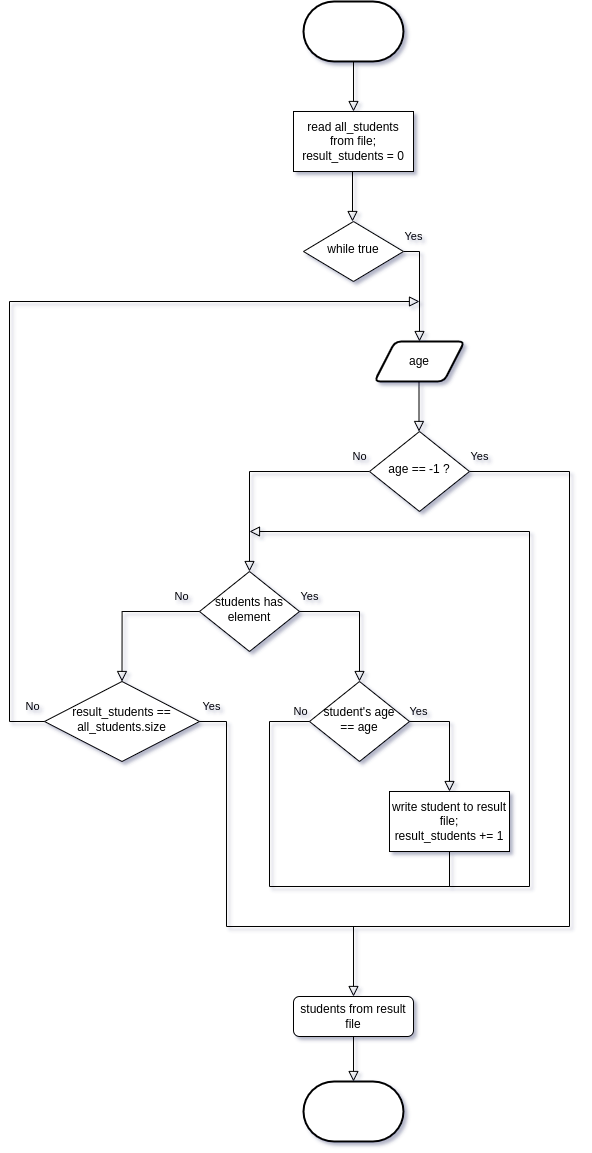

The diagram above was exported from draw.io. Its source (the exported page's mxGraphModel, read from the mxfile embedded in the PNG):
<mxGraphModel dx="2844" dy="1288" grid="1" gridSize="10" guides="1" tooltips="1" connect="1" arrows="1" fold="1" page="1" pageScale="1" pageWidth="827" pageHeight="1169" math="0" shadow="0">
  <root>
    <mxCell id="WIyWlLk6GJQsqaUBKTNV-0" />
    <mxCell id="WIyWlLk6GJQsqaUBKTNV-1" parent="WIyWlLk6GJQsqaUBKTNV-0" />
    <mxCell id="WIyWlLk6GJQsqaUBKTNV-2" value="" style="rounded=0;html=1;jettySize=auto;orthogonalLoop=1;fontSize=11;endArrow=block;endFill=0;endSize=8;strokeWidth=1;shadow=0;labelBackgroundColor=none;edgeStyle=orthogonalEdgeStyle;exitX=0.5;exitY=1;exitDx=0;exitDy=0;exitPerimeter=0;entryX=0.5;entryY=0;entryDx=0;entryDy=0;" parent="WIyWlLk6GJQsqaUBKTNV-1" source="CXUL_d3ynZLuREic3MSs-0" target="CXUL_d3ynZLuREic3MSs-1" edge="1">
      <mxGeometry relative="1" as="geometry" />
    </mxCell>
    <mxCell id="WIyWlLk6GJQsqaUBKTNV-4" value="Yes" style="rounded=0;html=1;jettySize=auto;orthogonalLoop=1;fontSize=11;endArrow=block;endFill=0;endSize=8;strokeWidth=1;shadow=0;labelBackgroundColor=none;edgeStyle=orthogonalEdgeStyle;exitX=1;exitY=0.5;exitDx=0;exitDy=0;entryX=0.5;entryY=0;entryDx=0;entryDy=0;" parent="WIyWlLk6GJQsqaUBKTNV-1" source="WIyWlLk6GJQsqaUBKTNV-6" target="CXUL_d3ynZLuREic3MSs-4" edge="1">
      <mxGeometry x="-0.8072" y="15" relative="1" as="geometry">
        <mxPoint as="offset" />
        <mxPoint x="480" y="335" as="targetPoint" />
        <Array as="points">
          <mxPoint x="420" y="265" />
        </Array>
      </mxGeometry>
    </mxCell>
    <mxCell id="WIyWlLk6GJQsqaUBKTNV-6" value="while true" style="rhombus;whiteSpace=wrap;html=1;shadow=0;fontFamily=Helvetica;fontSize=12;align=center;strokeWidth=1;spacing=6;spacingTop=-4;" parent="WIyWlLk6GJQsqaUBKTNV-1" vertex="1">
      <mxGeometry x="304" y="235" width="100" height="60" as="geometry" />
    </mxCell>
    <mxCell id="WIyWlLk6GJQsqaUBKTNV-8" value="No" style="rounded=0;html=1;jettySize=auto;orthogonalLoop=1;fontSize=11;endArrow=block;endFill=0;endSize=8;strokeWidth=1;shadow=0;labelBackgroundColor=none;edgeStyle=orthogonalEdgeStyle;entryX=0.5;entryY=0;entryDx=0;entryDy=0;" parent="WIyWlLk6GJQsqaUBKTNV-1" source="WIyWlLk6GJQsqaUBKTNV-10" target="CXUL_d3ynZLuREic3MSs-6" edge="1">
      <mxGeometry x="-0.9091" y="-15" relative="1" as="geometry">
        <mxPoint as="offset" />
        <mxPoint x="270" y="505" as="targetPoint" />
        <Array as="points">
          <mxPoint x="250" y="485" />
        </Array>
      </mxGeometry>
    </mxCell>
    <mxCell id="WIyWlLk6GJQsqaUBKTNV-9" value="Yes" style="edgeStyle=orthogonalEdgeStyle;rounded=0;html=1;jettySize=auto;orthogonalLoop=1;fontSize=11;endArrow=block;endFill=0;endSize=8;strokeWidth=1;shadow=0;labelBackgroundColor=none;exitX=1;exitY=0.5;exitDx=0;exitDy=0;entryX=0.5;entryY=0;entryDx=0;entryDy=0;" parent="WIyWlLk6GJQsqaUBKTNV-1" source="WIyWlLk6GJQsqaUBKTNV-10" target="WIyWlLk6GJQsqaUBKTNV-12" edge="1">
      <mxGeometry x="-0.9779" y="15" relative="1" as="geometry">
        <mxPoint as="offset" />
        <mxPoint x="405" y="985" as="targetPoint" />
        <Array as="points">
          <mxPoint x="570" y="485" />
          <mxPoint x="570" y="940" />
          <mxPoint x="354" y="940" />
        </Array>
      </mxGeometry>
    </mxCell>
    <mxCell id="WIyWlLk6GJQsqaUBKTNV-10" value="age == -1 ?" style="rhombus;whiteSpace=wrap;html=1;shadow=0;fontFamily=Helvetica;fontSize=12;align=center;strokeWidth=1;spacing=6;spacingTop=-4;" parent="WIyWlLk6GJQsqaUBKTNV-1" vertex="1">
      <mxGeometry x="370" y="445" width="100" height="80" as="geometry" />
    </mxCell>
    <mxCell id="WIyWlLk6GJQsqaUBKTNV-12" value="students from result file" style="rounded=1;whiteSpace=wrap;html=1;fontSize=12;glass=0;strokeWidth=1;shadow=0;" parent="WIyWlLk6GJQsqaUBKTNV-1" vertex="1">
      <mxGeometry x="294" y="1010" width="120" height="40" as="geometry" />
    </mxCell>
    <mxCell id="CXUL_d3ynZLuREic3MSs-0" value="" style="strokeWidth=2;html=1;shape=mxgraph.flowchart.terminator;whiteSpace=wrap;" vertex="1" parent="WIyWlLk6GJQsqaUBKTNV-1">
      <mxGeometry x="304" y="15" width="100" height="60" as="geometry" />
    </mxCell>
    <mxCell id="CXUL_d3ynZLuREic3MSs-1" value="read all_students from file;&lt;br&gt;result_students = 0" style="rounded=0;whiteSpace=wrap;html=1;" vertex="1" parent="WIyWlLk6GJQsqaUBKTNV-1">
      <mxGeometry x="294" y="125" width="120" height="60" as="geometry" />
    </mxCell>
    <mxCell id="CXUL_d3ynZLuREic3MSs-3" value="" style="rounded=0;html=1;jettySize=auto;orthogonalLoop=1;fontSize=11;endArrow=block;endFill=0;endSize=8;strokeWidth=1;shadow=0;labelBackgroundColor=none;edgeStyle=orthogonalEdgeStyle;exitX=0.5;exitY=1;exitDx=0;exitDy=0;exitPerimeter=0;entryX=0.5;entryY=0;entryDx=0;entryDy=0;" edge="1" parent="WIyWlLk6GJQsqaUBKTNV-1">
      <mxGeometry relative="1" as="geometry">
        <mxPoint x="353" y="185" as="sourcePoint" />
        <mxPoint x="353" y="235" as="targetPoint" />
      </mxGeometry>
    </mxCell>
    <mxCell id="CXUL_d3ynZLuREic3MSs-4" value="age" style="shape=parallelogram;html=1;strokeWidth=2;perimeter=parallelogramPerimeter;whiteSpace=wrap;rounded=1;arcSize=12;size=0.23;" vertex="1" parent="WIyWlLk6GJQsqaUBKTNV-1">
      <mxGeometry x="375" y="355" width="90" height="40" as="geometry" />
    </mxCell>
    <mxCell id="CXUL_d3ynZLuREic3MSs-5" value="" style="rounded=0;html=1;jettySize=auto;orthogonalLoop=1;fontSize=11;endArrow=block;endFill=0;endSize=8;strokeWidth=1;shadow=0;labelBackgroundColor=none;edgeStyle=orthogonalEdgeStyle;exitX=0.5;exitY=1;exitDx=0;exitDy=0;exitPerimeter=0;entryX=0.5;entryY=0;entryDx=0;entryDy=0;" edge="1" parent="WIyWlLk6GJQsqaUBKTNV-1">
      <mxGeometry relative="1" as="geometry">
        <mxPoint x="419.5" y="395" as="sourcePoint" />
        <mxPoint x="419.5" y="445" as="targetPoint" />
      </mxGeometry>
    </mxCell>
    <mxCell id="CXUL_d3ynZLuREic3MSs-6" value="students has element" style="rhombus;whiteSpace=wrap;html=1;shadow=0;fontFamily=Helvetica;fontSize=12;align=center;strokeWidth=1;spacing=6;spacingTop=-4;" vertex="1" parent="WIyWlLk6GJQsqaUBKTNV-1">
      <mxGeometry x="200" y="585" width="100" height="80" as="geometry" />
    </mxCell>
    <mxCell id="CXUL_d3ynZLuREic3MSs-7" value="write student to result file;&lt;br&gt;result_students += 1" style="rounded=0;whiteSpace=wrap;html=1;" vertex="1" parent="WIyWlLk6GJQsqaUBKTNV-1">
      <mxGeometry x="390" y="805" width="120" height="60" as="geometry" />
    </mxCell>
    <mxCell id="CXUL_d3ynZLuREic3MSs-9" value="Yes" style="edgeStyle=orthogonalEdgeStyle;rounded=0;html=1;jettySize=auto;orthogonalLoop=1;fontSize=11;endArrow=block;endFill=0;endSize=8;strokeWidth=1;shadow=0;labelBackgroundColor=none;exitX=1;exitY=0.5;exitDx=0;exitDy=0;entryX=0.5;entryY=0;entryDx=0;entryDy=0;" edge="1" parent="WIyWlLk6GJQsqaUBKTNV-1" target="CXUL_d3ynZLuREic3MSs-10">
      <mxGeometry x="-0.8333" y="15" relative="1" as="geometry">
        <mxPoint as="offset" />
        <mxPoint x="300" y="625" as="sourcePoint" />
        <mxPoint x="430" y="725" as="targetPoint" />
        <Array as="points">
          <mxPoint x="360" y="625" />
        </Array>
      </mxGeometry>
    </mxCell>
    <mxCell id="CXUL_d3ynZLuREic3MSs-10" value="student's age&lt;br&gt;== age" style="rhombus;whiteSpace=wrap;html=1;shadow=0;fontFamily=Helvetica;fontSize=12;align=center;strokeWidth=1;spacing=6;spacingTop=-4;" vertex="1" parent="WIyWlLk6GJQsqaUBKTNV-1">
      <mxGeometry x="310" y="695" width="100" height="80" as="geometry" />
    </mxCell>
    <mxCell id="CXUL_d3ynZLuREic3MSs-11" value="Yes" style="edgeStyle=orthogonalEdgeStyle;rounded=0;html=1;jettySize=auto;orthogonalLoop=1;fontSize=11;endArrow=block;endFill=0;endSize=8;strokeWidth=1;shadow=0;labelBackgroundColor=none;entryX=0.5;entryY=0;entryDx=0;entryDy=0;" edge="1" parent="WIyWlLk6GJQsqaUBKTNV-1">
      <mxGeometry x="-0.8334" y="10" relative="1" as="geometry">
        <mxPoint x="-1" as="offset" />
        <mxPoint x="410" y="735" as="sourcePoint" />
        <mxPoint x="450" y="805" as="targetPoint" />
        <Array as="points">
          <mxPoint x="450" y="735" />
        </Array>
      </mxGeometry>
    </mxCell>
    <mxCell id="CXUL_d3ynZLuREic3MSs-12" value="No" style="rounded=0;html=1;jettySize=auto;orthogonalLoop=1;fontSize=11;endArrow=block;endFill=0;endSize=8;strokeWidth=1;shadow=0;labelBackgroundColor=none;edgeStyle=orthogonalEdgeStyle;entryX=0.5;entryY=0;entryDx=0;entryDy=0;" edge="1" parent="WIyWlLk6GJQsqaUBKTNV-1" target="CXUL_d3ynZLuREic3MSs-16">
      <mxGeometry x="-0.7647" y="-15" relative="1" as="geometry">
        <mxPoint as="offset" />
        <mxPoint x="200" y="625" as="sourcePoint" />
        <mxPoint x="100" y="695" as="targetPoint" />
        <Array as="points">
          <mxPoint x="123" y="625" />
        </Array>
      </mxGeometry>
    </mxCell>
    <mxCell id="CXUL_d3ynZLuREic3MSs-13" value="No" style="rounded=0;html=1;jettySize=auto;orthogonalLoop=1;fontSize=11;endArrow=none;endFill=0;endSize=8;strokeWidth=1;shadow=0;labelBackgroundColor=none;edgeStyle=orthogonalEdgeStyle;exitX=0;exitY=0.5;exitDx=0;exitDy=0;" edge="1" parent="WIyWlLk6GJQsqaUBKTNV-1" source="CXUL_d3ynZLuREic3MSs-10">
      <mxGeometry x="-0.9512" y="-10" relative="1" as="geometry">
        <mxPoint x="1" as="offset" />
        <mxPoint x="300" y="735" as="sourcePoint" />
        <mxPoint x="450" y="895" as="targetPoint" />
        <Array as="points">
          <mxPoint x="270" y="735" />
          <mxPoint x="270" y="900" />
          <mxPoint x="450" y="900" />
        </Array>
      </mxGeometry>
    </mxCell>
    <mxCell id="CXUL_d3ynZLuREic3MSs-14" value="" style="rounded=0;html=1;jettySize=auto;orthogonalLoop=1;fontSize=11;endArrow=block;endFill=0;endSize=8;strokeWidth=1;shadow=0;labelBackgroundColor=none;edgeStyle=orthogonalEdgeStyle;exitX=0.5;exitY=1;exitDx=0;exitDy=0;" edge="1" parent="WIyWlLk6GJQsqaUBKTNV-1" source="CXUL_d3ynZLuREic3MSs-7">
      <mxGeometry relative="1" as="geometry">
        <mxPoint x="469.5" y="835" as="sourcePoint" />
        <mxPoint x="250" y="545" as="targetPoint" />
        <Array as="points">
          <mxPoint x="450" y="900" />
          <mxPoint x="530" y="900" />
          <mxPoint x="530" y="545" />
        </Array>
      </mxGeometry>
    </mxCell>
    <mxCell id="CXUL_d3ynZLuREic3MSs-16" value="result_students == all_students.size" style="rhombus;whiteSpace=wrap;html=1;shadow=0;fontFamily=Helvetica;fontSize=12;align=center;strokeWidth=1;spacing=6;spacingTop=-4;" vertex="1" parent="WIyWlLk6GJQsqaUBKTNV-1">
      <mxGeometry x="45" y="695" width="155" height="80" as="geometry" />
    </mxCell>
    <mxCell id="CXUL_d3ynZLuREic3MSs-17" value="Yes" style="edgeStyle=orthogonalEdgeStyle;rounded=0;html=1;jettySize=auto;orthogonalLoop=1;fontSize=11;endArrow=none;endFill=0;endSize=8;strokeWidth=1;shadow=0;labelBackgroundColor=none;strokeColor=default;" edge="1" parent="WIyWlLk6GJQsqaUBKTNV-1">
      <mxGeometry x="-0.9459" y="15" relative="1" as="geometry">
        <mxPoint as="offset" />
        <mxPoint x="200" y="735" as="sourcePoint" />
        <mxPoint x="410" y="940" as="targetPoint" />
        <Array as="points">
          <mxPoint x="227" y="735" />
          <mxPoint x="227" y="940" />
          <mxPoint x="410" y="940" />
        </Array>
      </mxGeometry>
    </mxCell>
    <mxCell id="CXUL_d3ynZLuREic3MSs-18" value="No" style="rounded=0;html=1;jettySize=auto;orthogonalLoop=1;fontSize=11;endArrow=block;endFill=0;endSize=8;strokeWidth=1;shadow=0;labelBackgroundColor=none;edgeStyle=orthogonalEdgeStyle;exitX=0;exitY=0.5;exitDx=0;exitDy=0;" edge="1" parent="WIyWlLk6GJQsqaUBKTNV-1" source="CXUL_d3ynZLuREic3MSs-16">
      <mxGeometry x="-0.9729" y="-15" relative="1" as="geometry">
        <mxPoint as="offset" />
        <mxPoint x="22.5" y="735" as="sourcePoint" />
        <mxPoint x="420" y="315" as="targetPoint" />
        <Array as="points">
          <mxPoint x="10" y="735" />
          <mxPoint x="10" y="315" />
        </Array>
      </mxGeometry>
    </mxCell>
    <mxCell id="CXUL_d3ynZLuREic3MSs-21" value="" style="rounded=0;html=1;jettySize=auto;orthogonalLoop=1;fontSize=11;endArrow=block;endFill=0;endSize=8;strokeWidth=1;shadow=0;labelBackgroundColor=none;edgeStyle=orthogonalEdgeStyle;exitX=0.5;exitY=1;exitDx=0;exitDy=0;entryX=0.5;entryY=0;entryDx=0;entryDy=0;entryPerimeter=0;" edge="1" parent="WIyWlLk6GJQsqaUBKTNV-1" source="WIyWlLk6GJQsqaUBKTNV-12" target="CXUL_d3ynZLuREic3MSs-22">
      <mxGeometry relative="1" as="geometry">
        <mxPoint x="404.5" y="1045" as="sourcePoint" />
        <mxPoint x="404.5" y="1095" as="targetPoint" />
      </mxGeometry>
    </mxCell>
    <mxCell id="CXUL_d3ynZLuREic3MSs-22" value="" style="strokeWidth=2;html=1;shape=mxgraph.flowchart.terminator;whiteSpace=wrap;" vertex="1" parent="WIyWlLk6GJQsqaUBKTNV-1">
      <mxGeometry x="304" y="1095" width="100" height="60" as="geometry" />
    </mxCell>
  </root>
</mxGraphModel>